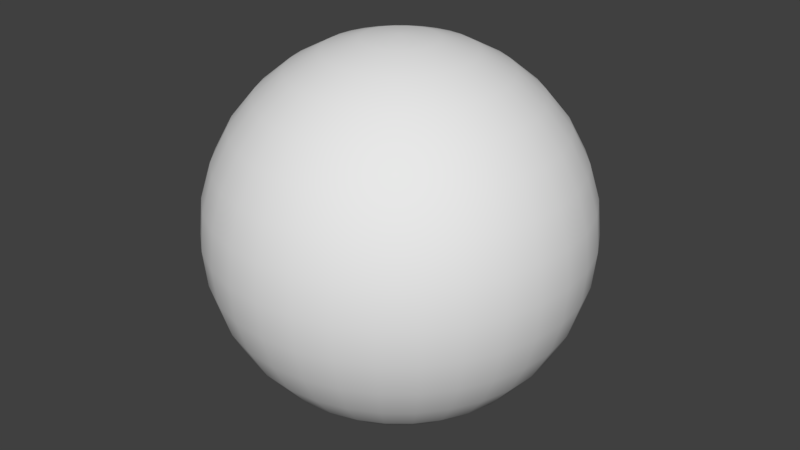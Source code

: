# Source: bill2.blend  (saved by Blender 2.79.0; exported with 4.5.12 LTS)
import bpy
from mathutils import Matrix  # noqa: F401  (used for matrix-valued properties, if any)

bpy.ops.wm.read_factory_settings(use_empty=True)
scene = bpy.context.scene
scene.name = 'Scene'

# ---- collections
col_collection_1 = bpy.data.collections.new('Collection 1'); scene.collection.children.link(col_collection_1)

# ---- world
world_world = bpy.data.worlds.new('World'); scene.world = world_world
world_world.color = (0.05088, 0.05088, 0.05088)
world_world.use_sun_shadow = False
world_world.sun_shadow_jitter_overblur = 0.0
world_world.cycles.sampling_method = 'MANUAL'

# ---- meshes
me_sphere = bpy.data.meshes.new('Sphere')
me_sphere.from_pydata([(0.03806, 0.1913, 0.9808), (0.07466, 0.3753, 0.9239), (0.1084, 0.5449, 0.8315), (0.1379, 0.6935, 0.7071), (0.1622, 0.8155, 0.5556), (0.1802, 0.9061, 0.3827), (0.1913, 0.9619, 0.1951), (0.1951, 0.9808, 7.55e-08), (0.1913, 0.9619, -0.1951), (0.1802, 0.9061, -0.3827), (0.1622, 0.8155, -0.5556), (0.1379, 0.6935, -0.7071), (0.1084, 0.5449, -0.8315), (0.07466, 0.3753, -0.9239), (0.03806, 0.1913, -0.9808), (0.07466, 0.1802, 0.9808), (0.1464, 0.3536, 0.9239), (0.2126, 0.5133, 0.8315), (0.2706, 0.6533, 0.7071), (0.3182, 0.7682, 0.5556), (0.3536, 0.8536, 0.3827), (0.3753, 0.9061, 0.1951), (0.3827, 0.9239, 7.55e-08), (0.3753, 0.9061, -0.1951), (0.3536, 0.8536, -0.3827), (0.3182, 0.7682, -0.5556), (0.2706, 0.6533, -0.7071), (0.2126, 0.5133, -0.8315), (0.1464, 0.3536, -0.9239), (0.07466, 0.1802, -0.9808), (0.1084, 0.1622, 0.9808), (0.2126, 0.3182, 0.9239), (0.3087, 0.4619, 0.8315), (0.3928, 0.5879, 0.7071), (0.4619, 0.6913, 0.5556), (0.5133, 0.7682, 0.3827), (0.5449, 0.8155, 0.1951), (0.5556, 0.8315, 7.55e-08), (0.5449, 0.8155, -0.1951), (0.5133, 0.7682, -0.3827), (0.4619, 0.6913, -0.5556), (0.3928, 0.5879, -0.7071), (0.3087, 0.4619, -0.8315), (0.2126, 0.3182, -0.9239), (0.1084, 0.1622, -0.9808), (0.1379, 0.1379, 0.9808), (0.2706, 0.2706, 0.9239), (0.3928, 0.3928, 0.8315), (0.5, 0.5, 0.7071), (0.5879, 0.5879, 0.5556), (0.6533, 0.6533, 0.3827), (0.6935, 0.6935, 0.1951), (0.7071, 0.7071, 7.55e-08), (0.6935, 0.6935, -0.1951), (0.6533, 0.6533, -0.3827), (0.5879, 0.5879, -0.5556), (0.5, 0.5, -0.7071), (0.3928, 0.3928, -0.8315), (0.2706, 0.2706, -0.9239), (0.1379, 0.1379, -0.9808), (0.1622, 0.1084, 0.9808), (0.3182, 0.2126, 0.9239), (0.4619, 0.3087, 0.8315), (0.5879, 0.3928, 0.7071), (0.6913, 0.4619, 0.5556), (0.7682, 0.5133, 0.3827), (0.8155, 0.5449, 0.1951), (0.8315, 0.5556, 7.55e-08), (0.8155, 0.5449, -0.1951), (0.7682, 0.5133, -0.3827), (0.6913, 0.4619, -0.5556), (0.5879, 0.3928, -0.7071), (0.4619, 0.3087, -0.8315), (0.3182, 0.2126, -0.9239), (0.1622, 0.1084, -0.9808), (0.0, -3.258e-07, -1.0), (0.1802, 0.07466, 0.9808), (0.3536, 0.1464, 0.9239), (0.5133, 0.2126, 0.8315), (0.6533, 0.2706, 0.7071), (0.7682, 0.3182, 0.5556), (0.8536, 0.3536, 0.3827), (0.9061, 0.3753, 0.1951), (0.9239, 0.3827, 7.55e-08), (0.9061, 0.3753, -0.1951), (0.8536, 0.3536, -0.3827), (0.7682, 0.3182, -0.5556), (0.6533, 0.2706, -0.7071), (0.5133, 0.2126, -0.8315), (0.3536, 0.1464, -0.9239), (0.1802, 0.07466, -0.9808), (0.1913, 0.03806, 0.9808), (0.3753, 0.07466, 0.9239), (0.5449, 0.1084, 0.8315), (0.6935, 0.1379, 0.7071), (0.8155, 0.1622, 0.5556), (0.9061, 0.1802, 0.3827), (0.9619, 0.1913, 0.1951), (0.9808, 0.1951, 7.55e-08), (0.9619, 0.1913, -0.1951), (0.9061, 0.1802, -0.3827), (0.8155, 0.1622, -0.5556), (0.6935, 0.1379, -0.7071), (0.5449, 0.1084, -0.8315), (0.3753, 0.07466, -0.9239), (0.1913, 0.03806, -0.9808), (0.1951, -3.266e-07, 0.9808), (0.3827, -3.192e-07, 0.9239), (0.5556, -3.117e-07, 0.8315), (0.7071, -3.192e-07, 0.7071), (0.8315, -3.341e-07, 0.5556), (0.9239, -2.745e-07, 0.3827), (0.9808, -3.937e-07, 0.1951), (1.0, -3.788e-07, 7.55e-08), (0.9808, -3.937e-07, -0.1951), (0.9239, -2.298e-07, -0.3827), (0.8315, -3.341e-07, -0.5556), (0.7071, -3.192e-07, -0.7071), (0.5556, -3.415e-07, -0.8315), (0.3827, -3.043e-07, -0.9239), (0.1951, -3.08e-07, -0.9808), (0.1913, -0.03806, 0.9808), (0.3753, -0.07466, 0.9239), (0.5449, -0.1084, 0.8315), (0.6935, -0.138, 0.7071), (0.8155, -0.1622, 0.5556), (0.9061, -0.1802, 0.3827), (0.9619, -0.1913, 0.1951), (0.9808, -0.1951, 7.55e-08), (0.9619, -0.1913, -0.1951), (0.9061, -0.1802, -0.3827), (0.8155, -0.1622, -0.5556), (0.6935, -0.138, -0.7071), (0.5449, -0.1084, -0.8315), (0.3753, -0.07466, -0.9239), (0.1913, -0.03806, -0.9808), (0.1802, -0.07466, 0.9808), (0.3536, -0.1464, 0.9239), (0.5133, -0.2126, 0.8315), (0.6533, -0.2706, 0.7071), (0.7682, -0.3182, 0.5556), (0.8536, -0.3536, 0.3827), (0.9061, -0.3753, 0.1951), (0.9239, -0.3827, 7.55e-08), (0.9061, -0.3753, -0.1951), (0.8536, -0.3536, -0.3827), (0.7682, -0.3182, -0.5556), (0.6533, -0.2706, -0.7071), (0.5133, -0.2126, -0.8315), (0.3536, -0.1464, -0.9239), (0.1802, -0.07466, -0.9808), (0.1622, -0.1084, 0.9808), (0.3182, -0.2126, 0.9239), (0.4619, -0.3087, 0.8315), (0.5879, -0.3928, 0.7071), (0.6913, -0.4619, 0.5556), (0.7682, -0.5133, 0.3827), (0.8155, -0.5449, 0.1951), (0.8315, -0.5556, 7.55e-08), (0.8155, -0.5449, -0.1951), (0.7682, -0.5133, -0.3827), (0.6913, -0.4619, -0.5556), (0.5879, -0.3928, -0.7071), (0.4619, -0.3087, -0.8315), (0.3182, -0.2126, -0.9239), (0.1622, -0.1084, -0.9808), (0.1379, -0.138, 0.9808), (0.2706, -0.2706, 0.9239), (0.3928, -0.3928, 0.8315), (0.5, -0.5, 0.7071), (0.5879, -0.5879, 0.5556), (0.6533, -0.6533, 0.3827), (0.6935, -0.6935, 0.1951), (0.7071, -0.7071, 7.55e-08), (0.6935, -0.6935, -0.1951), (0.6533, -0.6533, -0.3827), (0.5879, -0.5879, -0.5556), (0.5, -0.5, -0.7071), (0.3928, -0.3928, -0.8315), (0.2706, -0.2706, -0.9239), (0.1379, -0.138, -0.9808), (0.1084, -0.1622, 0.9808), (0.2126, -0.3182, 0.9239), (0.3087, -0.4619, 0.8315), (0.3928, -0.5879, 0.7071), (0.4619, -0.6913, 0.5556), (0.5133, -0.7682, 0.3827), (0.5449, -0.8155, 0.1951), (0.5556, -0.8315, 7.55e-08), (0.5449, -0.8155, -0.1951), (0.5133, -0.7682, -0.3827), (0.4619, -0.6913, -0.5556), (0.3928, -0.5879, -0.7071), (0.3087, -0.4619, -0.8315), (0.2126, -0.3182, -0.9239), (0.1084, -0.1622, -0.9808), (0.07466, -0.1802, 0.9808), (0.1464, -0.3536, 0.9239), (0.2126, -0.5133, 0.8315), (0.2706, -0.6533, 0.7071), (0.3182, -0.7682, 0.5556), (0.3536, -0.8536, 0.3827), (0.3753, -0.9061, 0.1951), (0.3827, -0.9239, 7.55e-08), (0.3753, -0.9061, -0.1951), (0.3536, -0.8536, -0.3827), (0.3182, -0.7682, -0.5556), (0.2706, -0.6533, -0.7071), (0.2126, -0.5133, -0.8315), (0.1464, -0.3536, -0.9239), (0.07466, -0.1802, -0.9808), (0.03806, -0.1913, 0.9808), (0.07466, -0.3753, 0.9239), (0.1084, -0.5449, 0.8315), (0.1379, -0.6935, 0.7071), (0.1622, -0.8155, 0.5556), (0.1802, -0.9061, 0.3827), (0.1913, -0.9619, 0.1951), (0.1951, -0.9808, 7.55e-08), (0.1913, -0.9619, -0.1951), (0.1802, -0.9061, -0.3827), (0.1622, -0.8155, -0.5556), (0.1379, -0.6935, -0.7071), (0.1084, -0.5449, -0.8315), (0.07466, -0.3753, -0.9239), (0.03806, -0.1913, -0.9808), (-7.212e-09, -0.1951, 0.9808), (4.122e-08, -0.3827, 0.9239), (2.632e-08, -0.5556, 0.8315), (-2.584e-08, -0.7071, 0.7071), (-8.544e-08, -0.8315, 0.5556), (6.357e-08, -0.9239, 0.3827), (-8.544e-08, -0.9808, 0.1951), (-1.003e-07, -1.0, 7.55e-08), (-8.544e-08, -0.9808, -0.1951), (6.357e-08, -0.9239, -0.3827), (-8.544e-08, -0.8315, -0.5556), (-2.584e-08, -0.7071, -0.7071), (-1.094e-08, -0.5556, -0.8315), (3.964e-09, -0.3827, -0.9239), (3.964e-09, -0.1951, -0.9808), (-0.03806, -0.1913, 0.9808), (-0.07466, -0.3753, 0.9239), (-0.1084, -0.5449, 0.8315), (-0.1379, -0.6935, 0.7071), (-0.1622, -0.8155, 0.5556), (-0.1802, -0.9061, 0.3827), (-0.1913, -0.9619, 0.1951), (-0.1951, -0.9808, 7.55e-08), (-0.1913, -0.9619, -0.1951), (-0.1802, -0.9061, -0.3827), (-0.1622, -0.8155, -0.5556), (-0.1379, -0.6935, -0.7071), (-0.1084, -0.5449, -0.8315), (-0.07466, -0.3753, -0.9239), (-0.03806, -0.1913, -0.9808), (-0.07466, -0.1802, 0.9808), (-0.1464, -0.3536, 0.9239), (-0.2126, -0.5133, 0.8315), (-0.2706, -0.6533, 0.7071), (-0.3182, -0.7682, 0.5556), (-0.3536, -0.8536, 0.3827), (-0.3753, -0.9061, 0.1951), (-0.3827, -0.9239, 7.55e-08), (-0.3753, -0.9061, -0.1951), (-0.3536, -0.8536, -0.3827), (-0.3182, -0.7682, -0.5556), (-0.2706, -0.6533, -0.7071), (-0.2126, -0.5133, -0.8315), (-0.1464, -0.3536, -0.9239), (-0.07466, -0.1802, -0.9808), (-1.81e-07, -5.968e-07, 1.0), (-0.1084, -0.1622, 0.9808), (-0.2126, -0.3182, 0.9239), (-0.3087, -0.4619, 0.8315), (-0.3928, -0.5879, 0.7071), (-0.4619, -0.6913, 0.5556), (-0.5133, -0.7682, 0.3827), (-0.5449, -0.8155, 0.1951), (-0.5556, -0.8315, 7.55e-08), (-0.5449, -0.8155, -0.1951), (-0.5133, -0.7682, -0.3827), (-0.4619, -0.6913, -0.5556), (-0.3928, -0.5879, -0.7071), (-0.3087, -0.4619, -0.8315), (-0.2126, -0.3182, -0.9239), (-0.1084, -0.1622, -0.9808), (-0.1379, -0.138, 0.9808), (-0.2706, -0.2706, 0.9239), (-0.3928, -0.3928, 0.8315), (-0.5, -0.5, 0.7071), (-0.5879, -0.5879, 0.5556), (-0.6533, -0.6533, 0.3827), (-0.6935, -0.6935, 0.1951), (-0.7071, -0.7071, 7.55e-08), (-0.6935, -0.6935, -0.1951), (-0.6533, -0.6533, -0.3827), (-0.5879, -0.5879, -0.5556), (-0.5, -0.5, -0.7071), (-0.3928, -0.3928, -0.8315), (-0.2706, -0.2706, -0.9239), (-0.1379, -0.1379, -0.9808), (-0.1622, -0.1084, 0.9808), (-0.3182, -0.2126, 0.9239), (-0.4619, -0.3087, 0.8315), (-0.5879, -0.3928, 0.7071), (-0.6913, -0.4619, 0.5556), (-0.7682, -0.5133, 0.3827), (-0.8155, -0.5449, 0.1951), (-0.8315, -0.5556, 7.55e-08), (-0.8155, -0.5449, -0.1951), (-0.7682, -0.5133, -0.3827), (-0.6913, -0.4619, -0.5556), (-0.5879, -0.3928, -0.7071), (-0.4619, -0.3087, -0.8315), (-0.3182, -0.2126, -0.9239), (-0.1622, -0.1084, -0.9808), (-0.1802, -0.07466, 0.9808), (-0.3536, -0.1464, 0.9239), (-0.5133, -0.2126, 0.8315), (-0.6533, -0.2706, 0.7071), (-0.7682, -0.3182, 0.5556), (-0.8536, -0.3536, 0.3827), (-0.9061, -0.3753, 0.1951), (-0.9239, -0.3827, 7.55e-08), (-0.9061, -0.3753, -0.1951), (-0.8536, -0.3536, -0.3827), (-0.7682, -0.3182, -0.5556), (-0.6533, -0.2706, -0.7071), (-0.5133, -0.2126, -0.8315), (-0.3536, -0.1464, -0.9239), (-0.1802, -0.07466, -0.9808), (-0.1913, -0.03806, 0.9808), (-0.3753, -0.07466, 0.9239), (-0.5449, -0.1084, 0.8315), (-0.6935, -0.1379, 0.7071), (-0.8155, -0.1622, 0.5556), (-0.9061, -0.1802, 0.3827), (-0.9619, -0.1913, 0.1951), (-0.9808, -0.1951, 7.55e-08), (-0.9619, -0.1913, -0.1951), (-0.9061, -0.1802, -0.3827), (-0.8155, -0.1622, -0.5556), (-0.6935, -0.1379, -0.7071), (-0.5449, -0.1084, -0.8315), (-0.3753, -0.07466, -0.9239), (-0.1913, -0.03806, -0.9808), (-0.1951, -3.117e-07, 0.9808), (-0.3827, -2.819e-07, 0.9239), (-0.5556, -2.819e-07, 0.8315), (-0.7071, -1.851e-07, 0.7071), (-0.8315, -1.404e-07, 0.5556), (-0.9239, -3.192e-07, 0.3827), (-0.9808, -9.567e-08, 0.1951), (-1.0, -1.404e-07, 7.55e-08), (-0.9808, -9.567e-08, -0.1951), (-0.9239, -3.192e-07, -0.3827), (-0.8315, -1.404e-07, -0.5556), (-0.7071, -1.851e-07, -0.7071), (-0.5556, -2.596e-07, -0.8315), (-0.3827, -2.521e-07, -0.9239), (-0.1951, -3.155e-07, -0.9808), (-0.1913, 0.03806, 0.9808), (-0.3753, 0.07466, 0.9239), (-0.5449, 0.1084, 0.8315), (-0.6935, 0.1379, 0.7071), (-0.8155, 0.1622, 0.5556), (-0.9061, 0.1802, 0.3827), (-0.9619, 0.1913, 0.1951), (-0.9808, 0.1951, 7.55e-08), (-0.9619, 0.1913, -0.1951), (-0.9061, 0.1802, -0.3827), (-0.8155, 0.1622, -0.5556), (-0.6935, 0.1379, -0.7071), (-0.5449, 0.1084, -0.8315), (-0.3753, 0.07466, -0.9239), (-0.1913, 0.03806, -0.9808), (-0.1802, 0.07466, 0.9808), (-0.3536, 0.1464, 0.9239), (-0.5133, 0.2126, 0.8315), (-0.6533, 0.2706, 0.7071), (-0.7682, 0.3182, 0.5556), (-0.8536, 0.3536, 0.3827), (-0.9061, 0.3753, 0.1951), (-0.9239, 0.3827, 7.55e-08), (-0.9061, 0.3753, -0.1951), (-0.8536, 0.3536, -0.3827), (-0.7682, 0.3182, -0.5556), (-0.6533, 0.2706, -0.7071), (-0.5133, 0.2126, -0.8315), (-0.3536, 0.1464, -0.9239), (-0.1802, 0.07466, -0.9808), (-0.1622, 0.1084, 0.9808), (-0.3182, 0.2126, 0.9239), (-0.4619, 0.3087, 0.8315), (-0.5879, 0.3928, 0.7071), (-0.6913, 0.4619, 0.5556), (-0.7682, 0.5133, 0.3827), (-0.8155, 0.5449, 0.1951), (-0.8315, 0.5556, 7.55e-08), (-0.8155, 0.5449, -0.1951), (-0.7682, 0.5133, -0.3827), (-0.6913, 0.4619, -0.5556), (-0.5879, 0.3928, -0.7071), (-0.4619, 0.3087, -0.8315), (-0.3182, 0.2126, -0.9239), (-0.1622, 0.1084, -0.9808), (-0.1379, 0.1379, 0.9808), (-0.2706, 0.2706, 0.9239), (-0.3928, 0.3928, 0.8315), (-0.5, 0.5, 0.7071), (-0.5879, 0.5879, 0.5556), (-0.6533, 0.6533, 0.3827), (-0.6935, 0.6935, 0.1951), (-0.7071, 0.7071, 7.55e-08), (-0.6935, 0.6935, -0.1951), (-0.6533, 0.6533, -0.3827), (-0.5879, 0.5879, -0.5556), (-0.5, 0.5, -0.7071), (-0.3928, 0.3928, -0.8315), (-0.2706, 0.2706, -0.9239), (-0.1379, 0.1379, -0.9808), (-0.1084, 0.1622, 0.9808), (-0.2126, 0.3182, 0.9239), (-0.3087, 0.4619, 0.8315), (-0.3928, 0.5879, 0.7071), (-0.4619, 0.6913, 0.5556), (-0.5133, 0.7682, 0.3827), (-0.5449, 0.8155, 0.1951), (-0.5556, 0.8315, 7.55e-08), (-0.5449, 0.8155, -0.1951), (-0.5133, 0.7682, -0.3827), (-0.4619, 0.6913, -0.5556), (-0.3928, 0.5879, -0.7071), (-0.3087, 0.4619, -0.8315), (-0.2126, 0.3182, -0.9239), (-0.1084, 0.1622, -0.9808), (-0.07466, 0.1802, 0.9808), (-0.1464, 0.3536, 0.9239), (-0.2126, 0.5133, 0.8315), (-0.2706, 0.6533, 0.7071), (-0.3182, 0.7682, 0.5556), (-0.3536, 0.8536, 0.3827), (-0.3753, 0.9061, 0.1951), (-0.3827, 0.9239, 7.55e-08), (-0.3753, 0.9061, -0.1951), (-0.3536, 0.8536, -0.3827), (-0.3182, 0.7682, -0.5556), (-0.2706, 0.6533, -0.7071), (-0.2126, 0.5133, -0.8315), (-0.1464, 0.3536, -0.9239), (-0.07466, 0.1802, -0.9808), (-0.03806, 0.1913, 0.9808), (-0.07466, 0.3753, 0.9239), (-0.1084, 0.5449, 0.8315), (-0.1379, 0.6935, 0.7071), (-0.1622, 0.8155, 0.5556), (-0.1802, 0.9061, 0.3827), (-0.1913, 0.9619, 0.1951), (-0.1951, 0.9808, 7.55e-08), (-0.1913, 0.9619, -0.1951), (-0.1802, 0.9061, -0.3827), (-0.1622, 0.8155, -0.5556), (-0.1379, 0.6935, -0.7071), (-0.1084, 0.5449, -0.8315), (-0.07466, 0.3753, -0.9239), (-0.03806, 0.1913, -0.9808), (3.749e-08, 0.1951, 0.9808), (7.847e-08, 0.3827, 0.9239), (1.083e-07, 0.5556, 0.8315), (1.53e-07, 0.7071, 0.7071), (2.722e-07, 0.8315, 0.5556), (6.357e-08, 0.9239, 0.3827), (2.573e-07, 0.9808, 0.1951), (2.722e-07, 1.0, 7.55e-08), (2.573e-07, 0.9808, -0.1951), (6.357e-08, 0.9239, -0.3827), (2.722e-07, 0.8315, -0.5556), (1.53e-07, 0.7071, -0.7071), (1.232e-07, 0.5556, -0.8315), (7.847e-08, 0.3827, -0.9239), (1.514e-08, 0.1951, -0.9808)], [], [(467, 271, 0), (75, 481, 14), (475, 474, 7, 8), (468, 467, 0, 1), (476, 475, 8, 9), (469, 468, 1, 2), (477, 476, 9, 10), (470, 469, 2, 3), (478, 477, 10, 11), (471, 470, 3, 4), (479, 478, 11, 12), (472, 471, 4, 5), (480, 479, 12, 13), (473, 472, 5, 6), (481, 480, 13, 14), (474, 473, 6, 7), (6, 5, 20, 21), (14, 13, 28, 29), (7, 6, 21, 22), (0, 271, 15), (75, 14, 29), (8, 7, 22, 23), (1, 0, 15, 16), (9, 8, 23, 24), (2, 1, 16, 17), (10, 9, 24, 25), (3, 2, 17, 18), (11, 10, 25, 26), (4, 3, 18, 19), (12, 11, 26, 27), (5, 4, 19, 20), (13, 12, 27, 28), (25, 24, 39, 40), (18, 17, 32, 33), (26, 25, 40, 41), (19, 18, 33, 34), (27, 26, 41, 42), (20, 19, 34, 35), (28, 27, 42, 43), (21, 20, 35, 36), (29, 28, 43, 44), (22, 21, 36, 37), (15, 271, 30), (75, 29, 44), (23, 22, 37, 38), (16, 15, 30, 31), (24, 23, 38, 39), (17, 16, 31, 32), (44, 43, 58, 59), (37, 36, 51, 52), (30, 271, 45), (75, 44, 59), (38, 37, 52, 53), (31, 30, 45, 46), (39, 38, 53, 54), (32, 31, 46, 47), (40, 39, 54, 55), (33, 32, 47, 48), (41, 40, 55, 56), (34, 33, 48, 49), (42, 41, 56, 57), (35, 34, 49, 50), (43, 42, 57, 58), (36, 35, 50, 51), (56, 55, 70, 71), (49, 48, 63, 64), (57, 56, 71, 72), (50, 49, 64, 65), (58, 57, 72, 73), (51, 50, 65, 66), (59, 58, 73, 74), (52, 51, 66, 67), (45, 271, 60), (75, 59, 74), (53, 52, 67, 68), (46, 45, 60, 61), (54, 53, 68, 69), (47, 46, 61, 62), (55, 54, 69, 70), (48, 47, 62, 63), (60, 271, 76), (75, 74, 90), (68, 67, 83, 84), (61, 60, 76, 77), (69, 68, 84, 85), (62, 61, 77, 78), (70, 69, 85, 86), (63, 62, 78, 79), (71, 70, 86, 87), (64, 63, 79, 80), (72, 71, 87, 88), (65, 64, 80, 81), (73, 72, 88, 89), (66, 65, 81, 82), (74, 73, 89, 90), (67, 66, 82, 83), (80, 79, 94, 95), (88, 87, 102, 103), (81, 80, 95, 96), (89, 88, 103, 104), (82, 81, 96, 97), (90, 89, 104, 105), (83, 82, 97, 98), (76, 271, 91), (75, 90, 105), (84, 83, 98, 99), (77, 76, 91, 92), (85, 84, 99, 100), (78, 77, 92, 93), (86, 85, 100, 101), (79, 78, 93, 94), (87, 86, 101, 102), (99, 98, 113, 114), (92, 91, 106, 107), (100, 99, 114, 115), (93, 92, 107, 108), (101, 100, 115, 116), (94, 93, 108, 109), (102, 101, 116, 117), (95, 94, 109, 110), (103, 102, 117, 118), (96, 95, 110, 111), (104, 103, 118, 119), (97, 96, 111, 112), (105, 104, 119, 120), (98, 97, 112, 113), (91, 271, 106), (75, 105, 120), (118, 117, 132, 133), (111, 110, 125, 126), (119, 118, 133, 134), (112, 111, 126, 127), (120, 119, 134, 135), (113, 112, 127, 128), (106, 271, 121), (75, 120, 135), (114, 113, 128, 129), (107, 106, 121, 122), (115, 114, 129, 130), (108, 107, 122, 123), (116, 115, 130, 131), (109, 108, 123, 124), (117, 116, 131, 132), (110, 109, 124, 125), (122, 121, 136, 137), (130, 129, 144, 145), (123, 122, 137, 138), (131, 130, 145, 146), (124, 123, 138, 139), (132, 131, 146, 147), (125, 124, 139, 140), (133, 132, 147, 148), (126, 125, 140, 141), (134, 133, 148, 149), (127, 126, 141, 142), (135, 134, 149, 150), (128, 127, 142, 143), (121, 271, 136), (75, 135, 150), (129, 128, 143, 144), (141, 140, 155, 156), (149, 148, 163, 164), (142, 141, 156, 157), (150, 149, 164, 165), (143, 142, 157, 158), (136, 271, 151), (75, 150, 165), (144, 143, 158, 159), (137, 136, 151, 152), (145, 144, 159, 160), (138, 137, 152, 153), (146, 145, 160, 161), (139, 138, 153, 154), (147, 146, 161, 162), (140, 139, 154, 155), (148, 147, 162, 163), (160, 159, 174, 175), (153, 152, 167, 168), (161, 160, 175, 176), (154, 153, 168, 169), (162, 161, 176, 177), (155, 154, 169, 170), (163, 162, 177, 178), (156, 155, 170, 171), (164, 163, 178, 179), (157, 156, 171, 172), (165, 164, 179, 180), (158, 157, 172, 173), (151, 271, 166), (75, 165, 180), (159, 158, 173, 174), (152, 151, 166, 167), (179, 178, 193, 194), (172, 171, 186, 187), (180, 179, 194, 195), (173, 172, 187, 188), (166, 271, 181), (75, 180, 195), (174, 173, 188, 189), (167, 166, 181, 182), (175, 174, 189, 190), (168, 167, 182, 183), (176, 175, 190, 191), (169, 168, 183, 184), (177, 176, 191, 192), (170, 169, 184, 185), (178, 177, 192, 193), (171, 170, 185, 186), (191, 190, 205, 206), (184, 183, 198, 199), (192, 191, 206, 207), (185, 184, 199, 200), (193, 192, 207, 208), (186, 185, 200, 201), (194, 193, 208, 209), (187, 186, 201, 202), (195, 194, 209, 210), (188, 187, 202, 203), (181, 271, 196), (75, 195, 210), (189, 188, 203, 204), (182, 181, 196, 197), (190, 189, 204, 205), (183, 182, 197, 198), (210, 209, 224, 225), (203, 202, 217, 218), (196, 271, 211), (75, 210, 225), (204, 203, 218, 219), (197, 196, 211, 212), (205, 204, 219, 220), (198, 197, 212, 213), (206, 205, 220, 221), (199, 198, 213, 214), (207, 206, 221, 222), (200, 199, 214, 215), (208, 207, 222, 223), (201, 200, 215, 216), (209, 208, 223, 224), (202, 201, 216, 217), (214, 213, 228, 229), (222, 221, 236, 237), (215, 214, 229, 230), (223, 222, 237, 238), (216, 215, 230, 231), (224, 223, 238, 239), (217, 216, 231, 232), (225, 224, 239, 240), (218, 217, 232, 233), (211, 271, 226), (75, 225, 240), (219, 218, 233, 234), (212, 211, 226, 227), (220, 219, 234, 235), (213, 212, 227, 228), (221, 220, 235, 236), (233, 232, 247, 248), (226, 271, 241), (75, 240, 255), (234, 233, 248, 249), (227, 226, 241, 242), (235, 234, 249, 250), (228, 227, 242, 243), (236, 235, 250, 251), (229, 228, 243, 244), (237, 236, 251, 252), (230, 229, 244, 245), (238, 237, 252, 253), (231, 230, 245, 246), (239, 238, 253, 254), (232, 231, 246, 247), (240, 239, 254, 255), (252, 251, 266, 267), (245, 244, 259, 260), (253, 252, 267, 268), (246, 245, 260, 261), (254, 253, 268, 269), (247, 246, 261, 262), (255, 254, 269, 270), (248, 247, 262, 263), (241, 271, 256), (75, 255, 270), (249, 248, 263, 264), (242, 241, 256, 257), (250, 249, 264, 265), (243, 242, 257, 258), (251, 250, 265, 266), (244, 243, 258, 259), (256, 271, 272), (75, 270, 286), (264, 263, 279, 280), (257, 256, 272, 273), (265, 264, 280, 281), (258, 257, 273, 274), (266, 265, 281, 282), (259, 258, 274, 275), (267, 266, 282, 283), (260, 259, 275, 276), (268, 267, 283, 284), (261, 260, 276, 277), (269, 268, 284, 285), (262, 261, 277, 278), (270, 269, 285, 286), (263, 262, 278, 279), (276, 275, 290, 291), (284, 283, 298, 299), (277, 276, 291, 292), (285, 284, 299, 300), (278, 277, 292, 293), (286, 285, 300, 301), (279, 278, 293, 294), (272, 271, 287), (75, 286, 301), (280, 279, 294, 295), (273, 272, 287, 288), (281, 280, 295, 296), (274, 273, 288, 289), (282, 281, 296, 297), (275, 274, 289, 290), (283, 282, 297, 298), (295, 294, 309, 310), (288, 287, 302, 303), (296, 295, 310, 311), (289, 288, 303, 304), (297, 296, 311, 312), (290, 289, 304, 305), (298, 297, 312, 313), (291, 290, 305, 306), (299, 298, 313, 314), (292, 291, 306, 307), (300, 299, 314, 315), (293, 292, 307, 308), (301, 300, 315, 316), (294, 293, 308, 309), (287, 271, 302), (75, 301, 316), (314, 313, 328, 329), (307, 306, 321, 322), (315, 314, 329, 330), (308, 307, 322, 323), (316, 315, 330, 331), (309, 308, 323, 324), (302, 271, 317), (75, 316, 331), (310, 309, 324, 325), (303, 302, 317, 318), (311, 310, 325, 326), (304, 303, 318, 319), (312, 311, 326, 327), (305, 304, 319, 320), (313, 312, 327, 328), (306, 305, 320, 321), (326, 325, 340, 341), (319, 318, 333, 334), (327, 326, 341, 342), (320, 319, 334, 335), (328, 327, 342, 343), (321, 320, 335, 336), (329, 328, 343, 344), (322, 321, 336, 337), (330, 329, 344, 345), (323, 322, 337, 338), (331, 330, 345, 346), (324, 323, 338, 339), (317, 271, 332), (75, 331, 346), (325, 324, 339, 340), (318, 317, 332, 333), (345, 344, 359, 360), (338, 337, 352, 353), (346, 345, 360, 361), (339, 338, 353, 354), (332, 271, 347), (75, 346, 361), (340, 339, 354, 355), (333, 332, 347, 348), (341, 340, 355, 356), (334, 333, 348, 349), (342, 341, 356, 357), (335, 334, 349, 350), (343, 342, 357, 358), (336, 335, 350, 351), (344, 343, 358, 359), (337, 336, 351, 352), (349, 348, 363, 364), (357, 356, 371, 372), (350, 349, 364, 365), (358, 357, 372, 373), (351, 350, 365, 366), (359, 358, 373, 374), (352, 351, 366, 367), (360, 359, 374, 375), (353, 352, 367, 368), (361, 360, 375, 376), (354, 353, 368, 369), (347, 271, 362), (75, 361, 376), (355, 354, 369, 370), (348, 347, 362, 363), (356, 355, 370, 371), (368, 367, 382, 383), (376, 375, 390, 391), (369, 368, 383, 384), (362, 271, 377), (75, 376, 391), (370, 369, 384, 385), (363, 362, 377, 378), (371, 370, 385, 386), (364, 363, 378, 379), (372, 371, 386, 387), (365, 364, 379, 380), (373, 372, 387, 388), (366, 365, 380, 381), (374, 373, 388, 389), (367, 366, 381, 382), (375, 374, 389, 390), (387, 386, 401, 402), (380, 379, 394, 395), (388, 387, 402, 403), (381, 380, 395, 396), (389, 388, 403, 404), (382, 381, 396, 397), (390, 389, 404, 405), (383, 382, 397, 398), (391, 390, 405, 406), (384, 383, 398, 399), (377, 271, 392), (75, 391, 406), (385, 384, 399, 400), (378, 377, 392, 393), (386, 385, 400, 401), (379, 378, 393, 394), (406, 405, 420, 421), (399, 398, 413, 414), (392, 271, 407), (75, 406, 421), (400, 399, 414, 415), (393, 392, 407, 408), (401, 400, 415, 416), (394, 393, 408, 409), (402, 401, 416, 417), (395, 394, 409, 410), (403, 402, 417, 418), (396, 395, 410, 411), (404, 403, 418, 419), (397, 396, 411, 412), (405, 404, 419, 420), (398, 397, 412, 413), (410, 409, 424, 425), (418, 417, 432, 433), (411, 410, 425, 426), (419, 418, 433, 434), (412, 411, 426, 427), (420, 419, 434, 435), (413, 412, 427, 428), (421, 420, 435, 436), (414, 413, 428, 429), (407, 271, 422), (75, 421, 436), (415, 414, 429, 430), (408, 407, 422, 423), (416, 415, 430, 431), (409, 408, 423, 424), (417, 416, 431, 432), (429, 428, 443, 444), (422, 271, 437), (75, 436, 451), (430, 429, 444, 445), (423, 422, 437, 438), (431, 430, 445, 446), (424, 423, 438, 439), (432, 431, 446, 447), (425, 424, 439, 440), (433, 432, 447, 448), (426, 425, 440, 441), (434, 433, 448, 449), (427, 426, 441, 442), (435, 434, 449, 450), (428, 427, 442, 443), (436, 435, 450, 451), (448, 447, 462, 463), (441, 440, 455, 456), (449, 448, 463, 464), (442, 441, 456, 457), (450, 449, 464, 465), (443, 442, 457, 458), (451, 450, 465, 466), (444, 443, 458, 459), (437, 271, 452), (75, 451, 466), (445, 444, 459, 460), (438, 437, 452, 453), (446, 445, 460, 461), (439, 438, 453, 454), (447, 446, 461, 462), (440, 439, 454, 455), (75, 466, 481), (460, 459, 474, 475), (453, 452, 467, 468), (461, 460, 475, 476), (454, 453, 468, 469), (462, 461, 476, 477), (455, 454, 469, 470), (463, 462, 477, 478), (456, 455, 470, 471), (464, 463, 478, 479), (457, 456, 471, 472), (465, 464, 479, 480), (458, 457, 472, 473), (466, 465, 480, 481), (459, 458, 473, 474), (452, 271, 467)])
me_sphere.polygons.foreach_set('use_smooth', [True] * 512)
_uv = me_sphere.uv_layers.new(name='UVMap')
_uv.uv.foreach_set('vector', [0.1232, 0.9887, 0.1232, 0.991, 0.1275, 0.9887, 0.1232, 0.7555, 0.1232, 0.7578, 0.1275, 0.7578, 0.1232, 0.8503, 0.1232, 0.8733, 0.1449, 0.8733, 0.1445, 0.8503, 0.1232, 0.982, 0.1232, 0.9887, 0.1275, 0.9887, 0.1315, 0.982, 0.1232, 0.8282, 0.1232, 0.8503, 0.1445, 0.8503, 0.1433, 0.8282, 0.1232, 0.9712, 0.1232, 0.982, 0.1315, 0.982, 0.1353, 0.9712, 0.1232, 0.8078, 0.1232, 0.8282, 0.1433, 0.8282, 0.1413, 0.8078, 0.1232, 0.9565, 0.1232, 0.9712, 0.1353, 0.9712, 0.1386, 0.9565, 0.1232, 0.79, 0.1232, 0.8078, 0.1413, 0.8078, 0.1386, 0.79, 0.1232, 0.9387, 0.1232, 0.9565, 0.1386, 0.9565, 0.1413, 0.9387, 0.1232, 0.7753, 0.1232, 0.79, 0.1386, 0.79, 0.1353, 0.7753, 0.1232, 0.9183, 0.1232, 0.9387, 0.1413, 0.9387, 0.1433, 0.9183, 0.1232, 0.7645, 0.1232, 0.7753, 0.1353, 0.7753, 0.1315, 0.7645, 0.1232, 0.8962, 0.1232, 0.9183, 0.1433, 0.9183, 0.1445, 0.8962, 0.1232, 0.7578, 0.1232, 0.7645, 0.1315, 0.7645, 0.1275, 0.7578, 0.1232, 0.8733, 0.1232, 0.8962, 0.1445, 0.8962, 0.1449, 0.8733, 0.1445, 0.8962, 0.1433, 0.9183, 0.1625, 0.9183, 0.165, 0.8962, 0.1275, 0.7578, 0.1315, 0.7645, 0.1395, 0.7645, 0.1315, 0.7578, 0.1449, 0.8733, 0.1445, 0.8962, 0.165, 0.8962, 0.1658, 0.8733, 0.1275, 0.9887, 0.1232, 0.991, 0.1315, 0.9887, 0.1232, 0.7555, 0.1275, 0.7578, 0.1315, 0.7578, 0.1445, 0.8503, 0.1449, 0.8733, 0.1658, 0.8733, 0.165, 0.8503, 0.1315, 0.982, 0.1275, 0.9887, 0.1315, 0.9887, 0.1395, 0.982, 0.1433, 0.8282, 0.1445, 0.8503, 0.165, 0.8503, 0.1625, 0.8282, 0.1353, 0.9712, 0.1315, 0.982, 0.1395, 0.982, 0.1469, 0.9712, 0.1413, 0.8078, 0.1433, 0.8282, 0.1625, 0.8282, 0.1586, 0.8078, 0.1386, 0.9565, 0.1353, 0.9712, 0.1469, 0.9712, 0.1533, 0.9565, 0.1386, 0.79, 0.1413, 0.8078, 0.1586, 0.8078, 0.1533, 0.79, 0.1413, 0.9387, 0.1386, 0.9565, 0.1533, 0.9565, 0.1586, 0.9387, 0.1353, 0.7753, 0.1386, 0.79, 0.1533, 0.79, 0.1469, 0.7753, 0.1433, 0.9183, 0.1413, 0.9387, 0.1586, 0.9387, 0.1625, 0.9183, 0.1315, 0.7645, 0.1353, 0.7753, 0.1469, 0.7753, 0.1395, 0.7645, 0.1586, 0.8078, 0.1625, 0.8282, 0.1803, 0.8282, 0.1746, 0.8078, 0.1533, 0.9565, 0.1469, 0.9712, 0.1575, 0.9712, 0.1669, 0.9565, 0.1533, 0.79, 0.1586, 0.8078, 0.1746, 0.8078, 0.1669, 0.79, 0.1586, 0.9387, 0.1533, 0.9565, 0.1669, 0.9565, 0.1746, 0.9387, 0.1469, 0.7753, 0.1533, 0.79, 0.1669, 0.79, 0.1575, 0.7753, 0.1625, 0.9183, 0.1586, 0.9387, 0.1746, 0.9387, 0.1803, 0.9183, 0.1395, 0.7645, 0.1469, 0.7753, 0.1575, 0.7753, 0.1469, 0.7645, 0.165, 0.8962, 0.1625, 0.9183, 0.1803, 0.9183, 0.1838, 0.8962, 0.1315, 0.7578, 0.1395, 0.7645, 0.1469, 0.7645, 0.1353, 0.7578, 0.1658, 0.8733, 0.165, 0.8962, 0.1838, 0.8962, 0.185, 0.8733, 0.1315, 0.9887, 0.1232, 0.991, 0.1353, 0.9887, 0.1232, 0.7555, 0.1315, 0.7578, 0.1353, 0.7578, 0.165, 0.8503, 0.1658, 0.8733, 0.185, 0.8733, 0.1838, 0.8503, 0.1395, 0.982, 0.1315, 0.9887, 0.1353, 0.9887, 0.1469, 0.982, 0.1625, 0.8282, 0.165, 0.8503, 0.1838, 0.8503, 0.1803, 0.8282, 0.1469, 0.9712, 0.1395, 0.982, 0.1469, 0.982, 0.1575, 0.9712, 0.1353, 0.7578, 0.1469, 0.7645, 0.1533, 0.7645, 0.1386, 0.7578, 0.185, 0.8733, 0.1838, 0.8962, 0.2003, 0.8962, 0.2019, 0.8733, 0.1353, 0.9887, 0.1232, 0.991, 0.1386, 0.9887, 0.1232, 0.7555, 0.1353, 0.7578, 0.1386, 0.7578, 0.1838, 0.8503, 0.185, 0.8733, 0.2019, 0.8733, 0.2003, 0.8503, 0.1469, 0.982, 0.1353, 0.9887, 0.1386, 0.9887, 0.1533, 0.982, 0.1803, 0.8282, 0.1838, 0.8503, 0.2003, 0.8503, 0.1959, 0.8282, 0.1575, 0.9712, 0.1469, 0.982, 0.1533, 0.982, 0.1669, 0.9712, 0.1746, 0.8078, 0.1803, 0.8282, 0.1959, 0.8282, 0.1886, 0.8078, 0.1669, 0.9565, 0.1575, 0.9712, 0.1669, 0.9712, 0.1788, 0.9565, 0.1669, 0.79, 0.1746, 0.8078, 0.1886, 0.8078, 0.1788, 0.79, 0.1746, 0.9387, 0.1669, 0.9565, 0.1788, 0.9565, 0.1886, 0.9387, 0.1575, 0.7753, 0.1669, 0.79, 0.1788, 0.79, 0.1669, 0.7753, 0.1803, 0.9183, 0.1746, 0.9387, 0.1886, 0.9387, 0.1959, 0.9183, 0.1469, 0.7645, 0.1575, 0.7753, 0.1669, 0.7753, 0.1533, 0.7645, 0.1838, 0.8962, 0.1803, 0.9183, 0.1959, 0.9183, 0.2003, 0.8962, 0.1788, 0.79, 0.1886, 0.8078, 0.2001, 0.8078, 0.1886, 0.79, 0.1886, 0.9387, 0.1788, 0.9565, 0.1886, 0.9565, 0.2001, 0.9387, 0.1669, 0.7753, 0.1788, 0.79, 0.1886, 0.79, 0.1746, 0.7753, 0.1959, 0.9183, 0.1886, 0.9387, 0.2001, 0.9387, 0.2086, 0.9183, 0.1533, 0.7645, 0.1669, 0.7753, 0.1746, 0.7753, 0.1586, 0.7645, 0.2003, 0.8962, 0.1959, 0.9183, 0.2086, 0.9183, 0.2139, 0.8962, 0.1386, 0.7578, 0.1533, 0.7645, 0.1586, 0.7645, 0.1413, 0.7578, 0.2019, 0.8733, 0.2003, 0.8962, 0.2139, 0.8962, 0.2157, 0.8733, 0.1386, 0.9887, 0.1232, 0.991, 0.1413, 0.9887, 0.1232, 0.7555, 0.1386, 0.7578, 0.1413, 0.7578, 0.2003, 0.8503, 0.2019, 0.8733, 0.2157, 0.8733, 0.2139, 0.8503, 0.1533, 0.982, 0.1386, 0.9887, 0.1413, 0.9887, 0.1586, 0.982, 0.1959, 0.8282, 0.2003, 0.8503, 0.2139, 0.8503, 0.2086, 0.8282, 0.1669, 0.9712, 0.1533, 0.982, 0.1586, 0.982, 0.1746, 0.9712, 0.1886, 0.8078, 0.1959, 0.8282, 0.2086, 0.8282, 0.2001, 0.8078, 0.1788, 0.9565, 0.1669, 0.9712, 0.1746, 0.9712, 0.1886, 0.9565, 0.1413, 0.9887, 0.1232, 0.991, 0.1433, 0.9887, 0.1232, 0.7555, 0.1413, 0.7578, 0.1433, 0.7578, 0.2139, 0.8503, 0.2157, 0.8733, 0.226, 0.8733, 0.224, 0.8503, 0.1586, 0.982, 0.1413, 0.9887, 0.1433, 0.9887, 0.1625, 0.982, 0.2086, 0.8282, 0.2139, 0.8503, 0.224, 0.8503, 0.2181, 0.8282, 0.1746, 0.9712, 0.1586, 0.982, 0.1625, 0.982, 0.1803, 0.9712, 0.2001, 0.8078, 0.2086, 0.8282, 0.2181, 0.8282, 0.2086, 0.8078, 0.1886, 0.9565, 0.1746, 0.9712, 0.1803, 0.9712, 0.1959, 0.9565, 0.1886, 0.79, 0.2001, 0.8078, 0.2086, 0.8078, 0.1959, 0.79, 0.2001, 0.9387, 0.1886, 0.9565, 0.1959, 0.9565, 0.2086, 0.9387, 0.1746, 0.7753, 0.1886, 0.79, 0.1959, 0.79, 0.1803, 0.7753, 0.2086, 0.9183, 0.2001, 0.9387, 0.2086, 0.9387, 0.2181, 0.9183, 0.1586, 0.7645, 0.1746, 0.7753, 0.1803, 0.7753, 0.1625, 0.7645, 0.2139, 0.8962, 0.2086, 0.9183, 0.2181, 0.9183, 0.224, 0.8962, 0.1413, 0.7578, 0.1586, 0.7645, 0.1625, 0.7645, 0.1433, 0.7578, 0.2157, 0.8733, 0.2139, 0.8962, 0.224, 0.8962, 0.226, 0.8733, 0.2086, 0.9387, 0.1959, 0.9565, 0.2003, 0.9565, 0.2139, 0.9387, 0.1803, 0.7753, 0.1959, 0.79, 0.2003, 0.79, 0.1838, 0.7753, 0.2181, 0.9183, 0.2086, 0.9387, 0.2139, 0.9387, 0.224, 0.9183, 0.1625, 0.7645, 0.1803, 0.7753, 0.1838, 0.7753, 0.165, 0.7645, 0.224, 0.8962, 0.2181, 0.9183, 0.224, 0.9183, 0.2302, 0.8962, 0.1433, 0.7578, 0.1625, 0.7645, 0.165, 0.7645, 0.1445, 0.7578, 0.226, 0.8733, 0.224, 0.8962, 0.2302, 0.8962, 0.2323, 0.8733, 0.1433, 0.9887, 0.1232, 0.991, 0.1445, 0.9887, 0.1232, 0.7555, 0.1433, 0.7578, 0.1445, 0.7578, 0.224, 0.8503, 0.226, 0.8733, 0.2323, 0.8733, 0.2302, 0.8503, 0.1625, 0.982, 0.1433, 0.9887, 0.1445, 0.9887, 0.165, 0.982, 0.2181, 0.8282, 0.224, 0.8503, 0.2302, 0.8503, 0.224, 0.8282, 0.1803, 0.9712, 0.1625, 0.982, 0.165, 0.982, 0.1838, 0.9712, 0.2086, 0.8078, 0.2181, 0.8282, 0.224, 0.8282, 0.2139, 0.8078, 0.1959, 0.9565, 0.1803, 0.9712, 0.1838, 0.9712, 0.2003, 0.9565, 0.1959, 0.79, 0.2086, 0.8078, 0.2139, 0.8078, 0.2003, 0.79, 0.2302, 0.8503, 0.2323, 0.8733, 0.2344, 0.8733, 0.2323, 0.8503, 0.165, 0.982, 0.1445, 0.9887, 0.1449, 0.9887, 0.1658, 0.982, 0.224, 0.8282, 0.2302, 0.8503, 0.2323, 0.8503, 0.226, 0.8282, 0.1838, 0.9712, 0.165, 0.982, 0.1658, 0.982, 0.185, 0.9712, 0.2139, 0.8078, 0.224, 0.8282, 0.226, 0.8282, 0.2157, 0.8078, 0.2003, 0.9565, 0.1838, 0.9712, 0.185, 0.9712, 0.2019, 0.9565, 0.2003, 0.79, 0.2139, 0.8078, 0.2157, 0.8078, 0.2019, 0.79, 0.2139, 0.9387, 0.2003, 0.9565, 0.2019, 0.9565, 0.2157, 0.9387, 0.1838, 0.7753, 0.2003, 0.79, 0.2019, 0.79, 0.185, 0.7753, 0.224, 0.9183, 0.2139, 0.9387, 0.2157, 0.9387, 0.226, 0.9183, 0.165, 0.7645, 0.1838, 0.7753, 0.185, 0.7753, 0.1658, 0.7645, 0.2302, 0.8962, 0.224, 0.9183, 0.226, 0.9183, 0.2323, 0.8962, 0.1445, 0.7578, 0.165, 0.7645, 0.1658, 0.7645, 0.1449, 0.7578, 0.2323, 0.8733, 0.2302, 0.8962, 0.2323, 0.8962, 0.2344, 0.8733, 0.1445, 0.9887, 0.1232, 0.991, 0.1449, 0.9887, 0.1232, 0.7555, 0.1445, 0.7578, 0.1449, 0.7578, 0.185, 0.7753, 0.2019, 0.79, 0.2003, 0.79, 0.1838, 0.7753, 0.226, 0.9183, 0.2157, 0.9387, 0.2139, 0.9387, 0.224, 0.9183, 0.1658, 0.7645, 0.185, 0.7753, 0.1838, 0.7753, 0.165, 0.7645, 0.2323, 0.8962, 0.226, 0.9183, 0.224, 0.9183, 0.2302, 0.8962, 0.1449, 0.7578, 0.1658, 0.7645, 0.165, 0.7645, 0.1445, 0.7578, 0.2344, 0.8733, 0.2323, 0.8962, 0.2302, 0.8962, 0.2323, 0.8733, 0.1449, 0.9887, 0.1232, 0.991, 0.1445, 0.9887, 0.1232, 0.7555, 0.1449, 0.7578, 0.1445, 0.7578, 0.2323, 0.8503, 0.2344, 0.8733, 0.2323, 0.8733, 0.2302, 0.8503, 0.1658, 0.982, 0.1449, 0.9887, 0.1445, 0.9887, 0.165, 0.982, 0.226, 0.8282, 0.2323, 0.8503, 0.2302, 0.8503, 0.224, 0.8282, 0.185, 0.9712, 0.1658, 0.982, 0.165, 0.982, 0.1838, 0.9712, 0.2157, 0.8078, 0.226, 0.8282, 0.224, 0.8282, 0.2139, 0.8078, 0.2019, 0.9565, 0.185, 0.9712, 0.1838, 0.9712, 0.2003, 0.9565, 0.2019, 0.79, 0.2157, 0.8078, 0.2139, 0.8078, 0.2003, 0.79, 0.2157, 0.9387, 0.2019, 0.9565, 0.2003, 0.9565, 0.2139, 0.9387, 0.165, 0.982, 0.1445, 0.9887, 0.1433, 0.9887, 0.1625, 0.982, 0.224, 0.8282, 0.2302, 0.8503, 0.224, 0.8503, 0.2181, 0.8282, 0.1838, 0.9712, 0.165, 0.982, 0.1625, 0.982, 0.1803, 0.9712, 0.2139, 0.8078, 0.224, 0.8282, 0.2181, 0.8282, 0.2086, 0.8078, 0.2003, 0.9565, 0.1838, 0.9712, 0.1803, 0.9712, 0.1959, 0.9565, 0.2003, 0.79, 0.2139, 0.8078, 0.2086, 0.8078, 0.1959, 0.79, 0.2139, 0.9387, 0.2003, 0.9565, 0.1959, 0.9565, 0.2086, 0.9387, 0.1838, 0.7753, 0.2003, 0.79, 0.1959, 0.79, 0.1803, 0.7753, 0.224, 0.9183, 0.2139, 0.9387, 0.2086, 0.9387, 0.2181, 0.9183, 0.165, 0.7645, 0.1838, 0.7753, 0.1803, 0.7753, 0.1625, 0.7645, 0.2302, 0.8962, 0.224, 0.9183, 0.2181, 0.9183, 0.224, 0.8962, 0.1445, 0.7578, 0.165, 0.7645, 0.1625, 0.7645, 0.1433, 0.7578, 0.2323, 0.8733, 0.2302, 0.8962, 0.224, 0.8962, 0.226, 0.8733, 0.1445, 0.9887, 0.1232, 0.991, 0.1433, 0.9887, 0.1232, 0.7555, 0.1445, 0.7578, 0.1433, 0.7578, 0.2302, 0.8503, 0.2323, 0.8733, 0.226, 0.8733, 0.224, 0.8503, 0.2181, 0.9183, 0.2086, 0.9387, 0.2001, 0.9387, 0.2086, 0.9183, 0.1625, 0.7645, 0.1803, 0.7753, 0.1746, 0.7753, 0.1586, 0.7645, 0.224, 0.8962, 0.2181, 0.9183, 0.2086, 0.9183, 0.2139, 0.8962, 0.1433, 0.7578, 0.1625, 0.7645, 0.1586, 0.7645, 0.1413, 0.7578, 0.226, 0.8733, 0.224, 0.8962, 0.2139, 0.8962, 0.2157, 0.8733, 0.1433, 0.9887, 0.1232, 0.991, 0.1413, 0.9887, 0.1232, 0.7555, 0.1433, 0.7578, 0.1413, 0.7578, 0.224, 0.8503, 0.226, 0.8733, 0.2157, 0.8733, 0.2139, 0.8503, 0.1625, 0.982, 0.1433, 0.9887, 0.1413, 0.9887, 0.1586, 0.982, 0.2181, 0.8282, 0.224, 0.8503, 0.2139, 0.8503, 0.2086, 0.8282, 0.1803, 0.9712, 0.1625, 0.982, 0.1586, 0.982, 0.1746, 0.9712, 0.2086, 0.8078, 0.2181, 0.8282, 0.2086, 0.8282, 0.2001, 0.8078, 0.1959, 0.9565, 0.1803, 0.9712, 0.1746, 0.9712, 0.1886, 0.9565, 0.1959, 0.79, 0.2086, 0.8078, 0.2001, 0.8078, 0.1886, 0.79, 0.2086, 0.9387, 0.1959, 0.9565, 0.1886, 0.9565, 0.2001, 0.9387, 0.1803, 0.7753, 0.1959, 0.79, 0.1886, 0.79, 0.1746, 0.7753, 0.2086, 0.8282, 0.2139, 0.8503, 0.2003, 0.8503, 0.1959, 0.8282, 0.1746, 0.9712, 0.1586, 0.982, 0.1533, 0.982, 0.1669, 0.9712, 0.2001, 0.8078, 0.2086, 0.8282, 0.1959, 0.8282, 0.1886, 0.8078, 0.1886, 0.9565, 0.1746, 0.9712, 0.1669, 0.9712, 0.1788, 0.9565, 0.1886, 0.79, 0.2001, 0.8078, 0.1886, 0.8078, 0.1788, 0.79, 0.2001, 0.9387, 0.1886, 0.9565, 0.1788, 0.9565, 0.1886, 0.9387, 0.1746, 0.7753, 0.1886, 0.79, 0.1788, 0.79, 0.1669, 0.7753, 0.2086, 0.9183, 0.2001, 0.9387, 0.1886, 0.9387, 0.1959, 0.9183, 0.1586, 0.7645, 0.1746, 0.7753, 0.1669, 0.7753, 0.1533, 0.7645, 0.2139, 0.8962, 0.2086, 0.9183, 0.1959, 0.9183, 0.2003, 0.8962, 0.1413, 0.7578, 0.1586, 0.7645, 0.1533, 0.7645, 0.1386, 0.7578, 0.2157, 0.8733, 0.2139, 0.8962, 0.2003, 0.8962, 0.2018, 0.8733, 0.1413, 0.9887, 0.1232, 0.991, 0.1386, 0.9887, 0.1232, 0.7555, 0.1413, 0.7578, 0.1386, 0.7578, 0.2139, 0.8503, 0.2157, 0.8733, 0.2018, 0.8733, 0.2003, 0.8503, 0.1586, 0.982, 0.1413, 0.9887, 0.1386, 0.9887, 0.1533, 0.982, 0.1533, 0.7645, 0.1669, 0.7753, 0.1575, 0.7753, 0.1469, 0.7645, 0.2003, 0.8962, 0.1959, 0.9183, 0.1803, 0.9183, 0.1838, 0.8962, 0.1386, 0.7578, 0.1533, 0.7645, 0.1469, 0.7645, 0.1353, 0.7578, 0.2018, 0.8733, 0.2003, 0.8962, 0.1838, 0.8962, 0.185, 0.8733, 0.1386, 0.9887, 0.1232, 0.991, 0.1353, 0.9887, 0.1232, 0.7555, 0.1386, 0.7578, 0.1353, 0.7578, 0.2003, 0.8503, 0.2018, 0.8733, 0.185, 0.8733, 0.1838, 0.8503, 0.1533, 0.982, 0.1386, 0.9887, 0.1353, 0.9887, 0.1469, 0.982, 0.1959, 0.8282, 0.2003, 0.8503, 0.1838, 0.8503, 0.1803, 0.8282, 0.1669, 0.9712, 0.1533, 0.982, 0.1469, 0.982, 0.1575, 0.9712, 0.1886, 0.8078, 0.1959, 0.8282, 0.1803, 0.8282, 0.1746, 0.8078, 0.1788, 0.9565, 0.1669, 0.9712, 0.1575, 0.9712, 0.1669, 0.9565, 0.1788, 0.79, 0.1886, 0.8078, 0.1746, 0.8078, 0.1669, 0.79, 0.1886, 0.9387, 0.1788, 0.9565, 0.1669, 0.9565, 0.1746, 0.9387, 0.1669, 0.7753, 0.1788, 0.79, 0.1669, 0.79, 0.1575, 0.7753, 0.1959, 0.9183, 0.1886, 0.9387, 0.1746, 0.9387, 0.1803, 0.9183, 0.1746, 0.8078, 0.1803, 0.8282, 0.1625, 0.8282, 0.1586, 0.8078, 0.1669, 0.9565, 0.1575, 0.9712, 0.1469, 0.9712, 0.1533, 0.9565, 0.1669, 0.79, 0.1746, 0.8078, 0.1586, 0.8078, 0.1533, 0.79, 0.1746, 0.9387, 0.1669, 0.9565, 0.1533, 0.9565, 0.1586, 0.9387, 0.1575, 0.7753, 0.1669, 0.79, 0.1533, 0.79, 0.1469, 0.7753, 0.1803, 0.9183, 0.1746, 0.9387, 0.1586, 0.9387, 0.1625, 0.9183, 0.1469, 0.7645, 0.1575, 0.7753, 0.1469, 0.7753, 0.1395, 0.7645, 0.1838, 0.8962, 0.1803, 0.9183, 0.1625, 0.9183, 0.165, 0.8962, 0.1353, 0.7578, 0.1469, 0.7645, 0.1395, 0.7645, 0.1315, 0.7578, 0.185, 0.8733, 0.1838, 0.8962, 0.165, 0.8962, 0.1658, 0.8733, 0.1353, 0.9887, 0.1232, 0.991, 0.1315, 0.9887, 0.1232, 0.7555, 0.1353, 0.7578, 0.1315, 0.7578, 0.1838, 0.8503, 0.185, 0.8733, 0.1658, 0.8733, 0.165, 0.8503, 0.1469, 0.982, 0.1353, 0.9887, 0.1315, 0.9887, 0.1395, 0.982, 0.1803, 0.8282, 0.1838, 0.8503, 0.165, 0.8503, 0.1625, 0.8282, 0.1575, 0.9712, 0.1469, 0.982, 0.1395, 0.982, 0.1469, 0.9712, 0.1315, 0.7578, 0.1395, 0.7645, 0.1315, 0.7645, 0.1275, 0.7578, 0.1658, 0.8733, 0.165, 0.8962, 0.1445, 0.8962, 0.1449, 0.8733, 0.1315, 0.9887, 0.1232, 0.991, 0.1275, 0.9887, 0.1232, 0.7555, 0.1315, 0.7578, 0.1275, 0.7578, 0.165, 0.8503, 0.1658, 0.8733, 0.1449, 0.8733, 0.1445, 0.8503, 0.1395, 0.982, 0.1315, 0.9887, 0.1275, 0.9887, 0.1315, 0.982, 0.1625, 0.8282, 0.165, 0.8503, 0.1445, 0.8503, 0.1433, 0.8282, 0.1469, 0.9712, 0.1395, 0.982, 0.1315, 0.982, 0.1353, 0.9712, 0.1586, 0.8078, 0.1625, 0.8282, 0.1433, 0.8282, 0.1413, 0.8078, 0.1533, 0.9565, 0.1469, 0.9712, 0.1353, 0.9712, 0.1386, 0.9565, 0.1533, 0.79, 0.1586, 0.8078, 0.1413, 0.8078, 0.1386, 0.79, 0.1586, 0.9387, 0.1533, 0.9565, 0.1386, 0.9565, 0.1413, 0.9387, 0.1469, 0.7753, 0.1533, 0.79, 0.1386, 0.79, 0.1353, 0.7753, 0.1625, 0.9183, 0.1586, 0.9387, 0.1413, 0.9387, 0.1433, 0.9183, 0.1395, 0.7645, 0.1469, 0.7753, 0.1353, 0.7753, 0.1315, 0.7645, 0.165, 0.8962, 0.1625, 0.9183, 0.1433, 0.9183, 0.1445, 0.8962, 0.1386, 0.9565, 0.1353, 0.9712, 0.1232, 0.9712, 0.1232, 0.9565, 0.1386, 0.79, 0.1413, 0.8078, 0.1232, 0.8078, 0.1232, 0.79, 0.1413, 0.9387, 0.1386, 0.9565, 0.1232, 0.9565, 0.1232, 0.9387, 0.1353, 0.7753, 0.1386, 0.79, 0.1232, 0.79, 0.1232, 0.7753, 0.1433, 0.9183, 0.1413, 0.9387, 0.1232, 0.9387, 0.1232, 0.9183, 0.1315, 0.7645, 0.1353, 0.7753, 0.1232, 0.7753, 0.1232, 0.7645, 0.1445, 0.8962, 0.1433, 0.9183, 0.1232, 0.9183, 0.1232, 0.8962, 0.1275, 0.7578, 0.1315, 0.7645, 0.1232, 0.7645, 0.1232, 0.7578, 0.1449, 0.8733, 0.1445, 0.8962, 0.1232, 0.8962, 0.1232, 0.8733, 0.1275, 0.9887, 0.1232, 0.991, 0.1232, 0.9887, 0.1232, 0.7555, 0.1275, 0.7578, 0.1232, 0.7578, 0.1445, 0.8503, 0.1449, 0.8733, 0.1232, 0.8733, 0.1232, 0.8503, 0.1315, 0.982, 0.1275, 0.9887, 0.1232, 0.9887, 0.1232, 0.982, 0.1433, 0.8282, 0.1445, 0.8503, 0.1232, 0.8503, 0.1232, 0.8282, 0.1353, 0.9712, 0.1315, 0.982, 0.1232, 0.982, 0.1232, 0.9712, 0.1413, 0.8078, 0.1433, 0.8282, 0.1232, 0.8282, 0.1232, 0.8078, 0.1232, 0.8733, 0.1232, 0.8962, 0.102, 0.8962, 0.1015, 0.8733, 0.1232, 0.9887, 0.1232, 0.991, 0.119, 0.9887, 0.1232, 0.7555, 0.1232, 0.7578, 0.119, 0.7578, 0.1232, 0.8503, 0.1232, 0.8733, 0.1015, 0.8733, 0.102, 0.8503, 0.1232, 0.982, 0.1232, 0.9887, 0.119, 0.9887, 0.1149, 0.982, 0.1232, 0.8282, 0.1232, 0.8503, 0.102, 0.8503, 0.1032, 0.8282, 0.1232, 0.9712, 0.1232, 0.982, 0.1149, 0.982, 0.1112, 0.9712, 0.1232, 0.8078, 0.1232, 0.8282, 0.1032, 0.8282, 0.1052, 0.8078, 0.1232, 0.9565, 0.1232, 0.9712, 0.1112, 0.9712, 0.1079, 0.9565, 0.1232, 0.79, 0.1232, 0.8078, 0.1052, 0.8078, 0.1079, 0.79, 0.1232, 0.9387, 0.1232, 0.9565, 0.1079, 0.9565, 0.1052, 0.9387, 0.1232, 0.7753, 0.1232, 0.79, 0.1079, 0.79, 0.1112, 0.7753, 0.1232, 0.9183, 0.1232, 0.9387, 0.1052, 0.9387, 0.1032, 0.9183, 0.1232, 0.7645, 0.1232, 0.7753, 0.1112, 0.7753, 0.1149, 0.7645, 0.1232, 0.8962, 0.1232, 0.9183, 0.1032, 0.9183, 0.102, 0.8962, 0.1232, 0.7578, 0.1232, 0.7645, 0.1149, 0.7645, 0.119, 0.7578, 0.1079, 0.79, 0.1052, 0.8078, 0.08785, 0.8078, 0.09314, 0.79, 0.1052, 0.9387, 0.1079, 0.9565, 0.09314, 0.9565, 0.08785, 0.9387, 0.1112, 0.7753, 0.1079, 0.79, 0.09314, 0.79, 0.09959, 0.7753, 0.1032, 0.9183, 0.1052, 0.9387, 0.08785, 0.9387, 0.08392, 0.9183, 0.1149, 0.7645, 0.1112, 0.7753, 0.09959, 0.7753, 0.1069, 0.7645, 0.102, 0.8962, 0.1032, 0.9183, 0.08392, 0.9183, 0.08149, 0.8962, 0.119, 0.7578, 0.1149, 0.7645, 0.1069, 0.7645, 0.1149, 0.7578, 0.1015, 0.8733, 0.102, 0.8962, 0.08149, 0.8962, 0.08068, 0.8733, 0.119, 0.9887, 0.1232, 0.991, 0.1149, 0.9887, 0.1232, 0.7555, 0.119, 0.7578, 0.1149, 0.7578, 0.102, 0.8503, 0.1015, 0.8733, 0.08068, 0.8733, 0.08149, 0.8503, 0.1149, 0.982, 0.119, 0.9887, 0.1149, 0.9887, 0.1069, 0.982, 0.1032, 0.8282, 0.102, 0.8503, 0.08149, 0.8503, 0.08392, 0.8282, 0.1112, 0.9712, 0.1149, 0.982, 0.1069, 0.982, 0.09959, 0.9712, 0.1052, 0.8078, 0.1032, 0.8282, 0.08392, 0.8282, 0.08785, 0.8078, 0.1079, 0.9565, 0.1112, 0.9712, 0.09959, 0.9712, 0.09314, 0.9565, 0.1149, 0.9887, 0.1232, 0.991, 0.1112, 0.9887, 0.1232, 0.7555, 0.1149, 0.7578, 0.1112, 0.7578, 0.08149, 0.8503, 0.08068, 0.8733, 0.06145, 0.8733, 0.06264, 0.8503, 0.1069, 0.982, 0.1149, 0.9887, 0.1112, 0.9887, 0.09959, 0.982, 0.08392, 0.8282, 0.08149, 0.8503, 0.06264, 0.8503, 0.06616, 0.8282, 0.09959, 0.9712, 0.1069, 0.982, 0.09959, 0.982, 0.08891, 0.9712, 0.08785, 0.8078, 0.08392, 0.8282, 0.06616, 0.8282, 0.07186, 0.8078, 0.09314, 0.9565, 0.09959, 0.9712, 0.08891, 0.9712, 0.07955, 0.9565, 0.09314, 0.79, 0.08785, 0.8078, 0.07186, 0.8078, 0.07955, 0.79, 0.08785, 0.9387, 0.09314, 0.9565, 0.07955, 0.9565, 0.07186, 0.9387, 0.09959, 0.7753, 0.09314, 0.79, 0.07955, 0.79, 0.08891, 0.7753, 0.08392, 0.9183, 0.08785, 0.9387, 0.07186, 0.9387, 0.06616, 0.9183, 0.1069, 0.7645, 0.09959, 0.7753, 0.08891, 0.7753, 0.09959, 0.7645, 0.08149, 0.8962, 0.08392, 0.9183, 0.06616, 0.9183, 0.06264, 0.8962, 0.1149, 0.7578, 0.1069, 0.7645, 0.09959, 0.7645, 0.1112, 0.7578, 0.08068, 0.8733, 0.08149, 0.8962, 0.06264, 0.8962, 0.06145, 0.8733, 0.07186, 0.9387, 0.07955, 0.9565, 0.06763, 0.9565, 0.05786, 0.9387, 0.08891, 0.7753, 0.07955, 0.79, 0.06763, 0.79, 0.07955, 0.7753, 0.06616, 0.9183, 0.07186, 0.9387, 0.05786, 0.9387, 0.05059, 0.9183, 0.09959, 0.7645, 0.08891, 0.7753, 0.07955, 0.7753, 0.09314, 0.7645, 0.06264, 0.8962, 0.06616, 0.9183, 0.05059, 0.9183, 0.04612, 0.8962, 0.1112, 0.7578, 0.09959, 0.7645, 0.09314, 0.7645, 0.1079, 0.7578, 0.06145, 0.8733, 0.06264, 0.8962, 0.04612, 0.8962, 0.04461, 0.8733, 0.1112, 0.9887, 0.1232, 0.991, 0.1079, 0.9887, 0.1232, 0.7555, 0.1112, 0.7578, 0.1079, 0.7578, 0.06264, 0.8503, 0.06145, 0.8733, 0.04461, 0.8733, 0.04612, 0.8503, 0.09959, 0.982, 0.1112, 0.9887, 0.1079, 0.9887, 0.09314, 0.982, 0.06616, 0.8282, 0.06264, 0.8503, 0.04612, 0.8503, 0.05059, 0.8282, 0.08891, 0.9712, 0.09959, 0.982, 0.09314, 0.982, 0.07955, 0.9712, 0.07186, 0.8078, 0.06616, 0.8282, 0.05059, 0.8282, 0.05786, 0.8078, 0.07955, 0.9565, 0.08891, 0.9712, 0.07955, 0.9712, 0.06763, 0.9565, 0.07955, 0.79, 0.07186, 0.8078, 0.05786, 0.8078, 0.06763, 0.79, 0.04612, 0.8503, 0.04461, 0.8733, 0.03078, 0.8733, 0.03255, 0.8503, 0.09314, 0.982, 0.1079, 0.9887, 0.1052, 0.9887, 0.08785, 0.982, 0.05059, 0.8282, 0.04612, 0.8503, 0.03255, 0.8503, 0.03781, 0.8282, 0.07955, 0.9712, 0.09314, 0.982, 0.08785, 0.982, 0.07186, 0.9712, 0.05786, 0.8078, 0.05059, 0.8282, 0.03781, 0.8282, 0.04636, 0.8078, 0.06763, 0.9565, 0.07955, 0.9712, 0.07186, 0.9712, 0.05786, 0.9565, 0.06763, 0.79, 0.05786, 0.8078, 0.04636, 0.8078, 0.05786, 0.79, 0.05786, 0.9387, 0.06763, 0.9565, 0.05786, 0.9565, 0.04636, 0.9387, 0.07955, 0.7753, 0.06763, 0.79, 0.05786, 0.79, 0.07186, 0.7753, 0.05059, 0.9183, 0.05786, 0.9387, 0.04636, 0.9387, 0.03781, 0.9183, 0.09314, 0.7645, 0.07955, 0.7753, 0.07186, 0.7753, 0.08785, 0.7645, 0.04612, 0.8962, 0.05059, 0.9183, 0.03781, 0.9183, 0.03255, 0.8962, 0.1079, 0.7578, 0.09314, 0.7645, 0.08785, 0.7645, 0.1052, 0.7578, 0.04461, 0.8733, 0.04612, 0.8962, 0.03255, 0.8962, 0.03078, 0.8733, 0.1079, 0.9887, 0.1232, 0.991, 0.1052, 0.9887, 0.1232, 0.7555, 0.1079, 0.7578, 0.1052, 0.7578, 0.07186, 0.7753, 0.05786, 0.79, 0.05059, 0.79, 0.06616, 0.7753, 0.03781, 0.9183, 0.04636, 0.9387, 0.03781, 0.9387, 0.02832, 0.9183, 0.08785, 0.7645, 0.07186, 0.7753, 0.06616, 0.7753, 0.08392, 0.7645, 0.03255, 0.8962, 0.03781, 0.9183, 0.02832, 0.9183, 0.02248, 0.8962, 0.1052, 0.7578, 0.08785, 0.7645, 0.08392, 0.7645, 0.1032, 0.7578, 0.03078, 0.8733, 0.03255, 0.8962, 0.02248, 0.8962, 0.0205, 0.8733, 0.1052, 0.9887, 0.1232, 0.991, 0.1032, 0.9887, 0.1232, 0.7555, 0.1052, 0.7578, 0.1032, 0.7578, 0.03255, 0.8503, 0.03078, 0.8733, 0.0205, 0.8733, 0.02248, 0.8503, 0.08785, 0.982, 0.1052, 0.9887, 0.1032, 0.9887, 0.08392, 0.982, 0.03781, 0.8282, 0.03255, 0.8503, 0.02248, 0.8503, 0.02832, 0.8282, 0.07186, 0.9712, 0.08785, 0.982, 0.08392, 0.982, 0.06616, 0.9712, 0.04636, 0.8078, 0.03781, 0.8282, 0.02832, 0.8282, 0.03781, 0.8078, 0.05786, 0.9565, 0.07186, 0.9712, 0.06616, 0.9712, 0.05059, 0.9565, 0.05786, 0.79, 0.04636, 0.8078, 0.03781, 0.8078, 0.05059, 0.79, 0.04636, 0.9387, 0.05786, 0.9565, 0.05059, 0.9565, 0.03781, 0.9387, 0.02832, 0.8282, 0.02248, 0.8503, 0.01627, 0.8503, 0.02248, 0.8282, 0.06616, 0.9712, 0.08392, 0.982, 0.08149, 0.982, 0.06264, 0.9712, 0.03781, 0.8078, 0.02832, 0.8282, 0.02248, 0.8282, 0.03255, 0.8078, 0.05059, 0.9565, 0.06616, 0.9712, 0.06264, 0.9712, 0.04612, 0.9565, 0.05059, 0.79, 0.03781, 0.8078, 0.03255, 0.8078, 0.04612, 0.79, 0.03781, 0.9387, 0.05059, 0.9565, 0.04612, 0.9565, 0.03255, 0.9387, 0.06616, 0.7753, 0.05059, 0.79, 0.04612, 0.79, 0.06264, 0.7753, 0.02832, 0.9183, 0.03781, 0.9387, 0.03255, 0.9387, 0.02248, 0.9183, 0.08392, 0.7645, 0.06616, 0.7753, 0.06264, 0.7753, 0.08149, 0.7645, 0.02248, 0.8962, 0.02832, 0.9183, 0.02248, 0.9183, 0.01627, 0.8962, 0.1032, 0.7578, 0.08392, 0.7645, 0.08149, 0.7645, 0.102, 0.7578, 0.0205, 0.8733, 0.02248, 0.8962, 0.01627, 0.8962, 0.01418, 0.8733, 0.1032, 0.9887, 0.1232, 0.991, 0.102, 0.9887, 0.1232, 0.7555, 0.1032, 0.7578, 0.102, 0.7578, 0.02248, 0.8503, 0.0205, 0.8733, 0.01418, 0.8733, 0.01627, 0.8503, 0.08392, 0.982, 0.1032, 0.9887, 0.102, 0.9887, 0.08149, 0.982, 0.08149, 0.7645, 0.06264, 0.7753, 0.06145, 0.7753, 0.08068, 0.7645, 0.01627, 0.8962, 0.02248, 0.9183, 0.0205, 0.9183, 0.01418, 0.8962, 0.102, 0.7578, 0.08149, 0.7645, 0.08068, 0.7645, 0.1015, 0.7578, 0.01418, 0.8733, 0.01627, 0.8962, 0.01418, 0.8962, 0.01204, 0.8733, 0.102, 0.9887, 0.1232, 0.991, 0.1015, 0.9887, 0.1232, 0.7555, 0.102, 0.7578, 0.1015, 0.7578, 0.01627, 0.8503, 0.01418, 0.8733, 0.01204, 0.8733, 0.01418, 0.8503, 0.08149, 0.982, 0.102, 0.9887, 0.1015, 0.9887, 0.08068, 0.982, 0.02248, 0.8282, 0.01627, 0.8503, 0.01418, 0.8503, 0.0205, 0.8282, 0.06264, 0.9712, 0.08149, 0.982, 0.08068, 0.982, 0.06145, 0.9712, 0.03255, 0.8078, 0.02248, 0.8282, 0.0205, 0.8282, 0.03078, 0.8078, 0.04612, 0.9565, 0.06264, 0.9712, 0.06145, 0.9712, 0.04461, 0.9565, 0.04612, 0.79, 0.03255, 0.8078, 0.03078, 0.8078, 0.04461, 0.79, 0.03255, 0.9387, 0.04612, 0.9565, 0.04461, 0.9565, 0.03078, 0.9387, 0.06264, 0.7753, 0.04612, 0.79, 0.04461, 0.79, 0.06145, 0.7753, 0.02248, 0.9183, 0.03255, 0.9387, 0.03078, 0.9387, 0.0205, 0.9183, 0.06145, 0.9712, 0.08068, 0.982, 0.08149, 0.982, 0.06264, 0.9712, 0.03078, 0.8078, 0.0205, 0.8282, 0.02248, 0.8282, 0.03255, 0.8078, 0.04461, 0.9565, 0.06145, 0.9712, 0.06264, 0.9712, 0.04612, 0.9565, 0.04461, 0.79, 0.03078, 0.8078, 0.03255, 0.8078, 0.04612, 0.79, 0.03078, 0.9387, 0.04461, 0.9565, 0.04612, 0.9565, 0.03255, 0.9387, 0.06145, 0.7753, 0.04461, 0.79, 0.04612, 0.79, 0.06264, 0.7753, 0.0205, 0.9183, 0.03078, 0.9387, 0.03255, 0.9387, 0.02248, 0.9183, 0.08068, 0.7645, 0.06145, 0.7753, 0.06264, 0.7753, 0.08149, 0.7645, 0.01418, 0.8962, 0.0205, 0.9183, 0.02248, 0.9183, 0.01627, 0.8962, 0.1015, 0.7578, 0.08068, 0.7645, 0.08149, 0.7645, 0.102, 0.7578, 0.01204, 0.8733, 0.01418, 0.8962, 0.01627, 0.8962, 0.01418, 0.8733, 0.1015, 0.9887, 0.1232, 0.991, 0.102, 0.9887, 0.1232, 0.7555, 0.1015, 0.7578, 0.102, 0.7578, 0.01418, 0.8503, 0.01204, 0.8733, 0.01418, 0.8733, 0.01627, 0.8503, 0.08068, 0.982, 0.1015, 0.9887, 0.102, 0.9887, 0.08149, 0.982, 0.0205, 0.8282, 0.01418, 0.8503, 0.01627, 0.8503, 0.02248, 0.8282, 0.01627, 0.8962, 0.02248, 0.9183, 0.02832, 0.9183, 0.02248, 0.8962, 0.102, 0.7578, 0.08149, 0.7645, 0.08392, 0.7645, 0.1032, 0.7578, 0.01418, 0.8733, 0.01627, 0.8962, 0.02248, 0.8962, 0.0205, 0.8733, 0.102, 0.9887, 0.1232, 0.991, 0.1032, 0.9887, 0.1232, 0.7555, 0.102, 0.7578, 0.1032, 0.7578, 0.01627, 0.8503, 0.01418, 0.8733, 0.0205, 0.8733, 0.02248, 0.8503, 0.08149, 0.982, 0.102, 0.9887, 0.1032, 0.9887, 0.08392, 0.982, 0.02248, 0.8282, 0.01627, 0.8503, 0.02248, 0.8503, 0.02832, 0.8282, 0.06264, 0.9712, 0.08149, 0.982, 0.08392, 0.982, 0.06616, 0.9712, 0.03255, 0.8078, 0.02248, 0.8282, 0.02832, 0.8282, 0.03781, 0.8078, 0.04612, 0.9565, 0.06264, 0.9712, 0.06616, 0.9712, 0.05059, 0.9565, 0.04612, 0.79, 0.03255, 0.8078, 0.03781, 0.8078, 0.05059, 0.79, 0.03255, 0.9387, 0.04612, 0.9565, 0.05059, 0.9565, 0.03781, 0.9387, 0.06264, 0.7753, 0.04612, 0.79, 0.05059, 0.79, 0.06616, 0.7753, 0.02248, 0.9183, 0.03255, 0.9387, 0.03781, 0.9387, 0.02832, 0.9183, 0.08149, 0.7645, 0.06264, 0.7753, 0.06616, 0.7753, 0.08392, 0.7645, 0.03781, 0.8078, 0.02832, 0.8282, 0.03781, 0.8282, 0.04636, 0.8078, 0.05059, 0.9565, 0.06616, 0.9712, 0.07186, 0.9712, 0.05786, 0.9565, 0.05059, 0.79, 0.03781, 0.8078, 0.04636, 0.8078, 0.05786, 0.79, 0.03781, 0.9387, 0.05059, 0.9565, 0.05786, 0.9565, 0.04636, 0.9387, 0.06616, 0.7753, 0.05059, 0.79, 0.05786, 0.79, 0.07186, 0.7753, 0.02832, 0.9183, 0.03781, 0.9387, 0.04636, 0.9387, 0.03781, 0.9183, 0.08392, 0.7645, 0.06616, 0.7753, 0.07186, 0.7753, 0.08785, 0.7645, 0.02248, 0.8962, 0.02832, 0.9183, 0.03781, 0.9183, 0.03255, 0.8962, 0.1032, 0.7578, 0.08392, 0.7645, 0.08785, 0.7645, 0.1052, 0.7578, 0.0205, 0.8733, 0.02248, 0.8962, 0.03255, 0.8962, 0.03078, 0.8733, 0.1032, 0.9887, 0.1232, 0.991, 0.1052, 0.9887, 0.1232, 0.7555, 0.1032, 0.7578, 0.1052, 0.7578, 0.02248, 0.8503, 0.0205, 0.8733, 0.03078, 0.8733, 0.03255, 0.8503, 0.08392, 0.982, 0.1032, 0.9887, 0.1052, 0.9887, 0.08785, 0.982, 0.02832, 0.8282, 0.02248, 0.8503, 0.03255, 0.8503, 0.03781, 0.8282, 0.06616, 0.9712, 0.08392, 0.982, 0.08785, 0.982, 0.07186, 0.9712, 0.1052, 0.7578, 0.08785, 0.7645, 0.09314, 0.7645, 0.1079, 0.7578, 0.03078, 0.8733, 0.03255, 0.8962, 0.04612, 0.8962, 0.04461, 0.8733, 0.1052, 0.9887, 0.1232, 0.991, 0.1079, 0.9887, 0.1232, 0.7555, 0.1052, 0.7578, 0.1079, 0.7578, 0.03255, 0.8503, 0.03078, 0.8733, 0.04461, 0.8733, 0.04612, 0.8503, 0.08785, 0.982, 0.1052, 0.9887, 0.1079, 0.9887, 0.09314, 0.982, 0.03781, 0.8282, 0.03255, 0.8503, 0.04612, 0.8503, 0.05059, 0.8282, 0.07186, 0.9712, 0.08785, 0.982, 0.09314, 0.982, 0.07955, 0.9712, 0.04636, 0.8078, 0.03781, 0.8282, 0.05059, 0.8282, 0.05786, 0.8078, 0.05786, 0.9565, 0.07186, 0.9712, 0.07955, 0.9712, 0.06763, 0.9565, 0.05786, 0.79, 0.04636, 0.8078, 0.05786, 0.8078, 0.06763, 0.79, 0.04636, 0.9387, 0.05786, 0.9565, 0.06763, 0.9565, 0.05786, 0.9387, 0.07186, 0.7753, 0.05786, 0.79, 0.06763, 0.79, 0.07955, 0.7753, 0.03781, 0.9183, 0.04636, 0.9387, 0.05786, 0.9387, 0.05059, 0.9183, 0.08785, 0.7645, 0.07186, 0.7753, 0.07955, 0.7753, 0.09314, 0.7645, 0.03255, 0.8962, 0.03781, 0.9183, 0.05059, 0.9183, 0.04612, 0.8962, 0.06763, 0.9565, 0.07955, 0.9712, 0.08891, 0.9712, 0.07955, 0.9565, 0.06763, 0.79, 0.05786, 0.8078, 0.07186, 0.8078, 0.07955, 0.79, 0.05786, 0.9387, 0.06763, 0.9565, 0.07955, 0.9565, 0.07186, 0.9387, 0.07955, 0.7753, 0.06763, 0.79, 0.07955, 0.79, 0.08891, 0.7753, 0.05059, 0.9183, 0.05786, 0.9387, 0.07186, 0.9387, 0.06616, 0.9183, 0.09314, 0.7645, 0.07955, 0.7753, 0.08891, 0.7753, 0.09959, 0.7645, 0.04612, 0.8962, 0.05059, 0.9183, 0.06616, 0.9183, 0.06264, 0.8962, 0.1079, 0.7578, 0.09314, 0.7645, 0.09959, 0.7645, 0.1112, 0.7578, 0.04461, 0.8733, 0.04612, 0.8962, 0.06264, 0.8962, 0.06145, 0.8733, 0.1079, 0.9887, 0.1232, 0.991, 0.1112, 0.9887, 0.1232, 0.7555, 0.1079, 0.7578, 0.1112, 0.7578, 0.04612, 0.8503, 0.04461, 0.8733, 0.06145, 0.8733, 0.06264, 0.8503, 0.09314, 0.982, 0.1079, 0.9887, 0.1112, 0.9887, 0.09959, 0.982, 0.05059, 0.8282, 0.04612, 0.8503, 0.06264, 0.8503, 0.06616, 0.8282, 0.07955, 0.9712, 0.09314, 0.982, 0.09959, 0.982, 0.08891, 0.9712, 0.05786, 0.8078, 0.05059, 0.8282, 0.06616, 0.8282, 0.07186, 0.8078, 0.06145, 0.8733, 0.06264, 0.8962, 0.08149, 0.8962, 0.08068, 0.8733, 0.1112, 0.9887, 0.1232, 0.991, 0.1149, 0.9887, 0.1232, 0.7555, 0.1112, 0.7578, 0.1149, 0.7578, 0.06264, 0.8503, 0.06145, 0.8733, 0.08068, 0.8733, 0.08149, 0.8503, 0.09959, 0.982, 0.1112, 0.9887, 0.1149, 0.9887, 0.1069, 0.982, 0.06616, 0.8282, 0.06264, 0.8503, 0.08149, 0.8503, 0.08392, 0.8282, 0.08891, 0.9712, 0.09959, 0.982, 0.1069, 0.982, 0.09959, 0.9712, 0.07186, 0.8078, 0.06616, 0.8282, 0.08392, 0.8282, 0.08785, 0.8078, 0.07955, 0.9565, 0.08891, 0.9712, 0.09959, 0.9712, 0.09314, 0.9565, 0.07955, 0.79, 0.07186, 0.8078, 0.08785, 0.8078, 0.09314, 0.79, 0.07186, 0.9387, 0.07955, 0.9565, 0.09314, 0.9565, 0.08785, 0.9387, 0.08891, 0.7753, 0.07955, 0.79, 0.09314, 0.79, 0.09959, 0.7753, 0.06616, 0.9183, 0.07186, 0.9387, 0.08785, 0.9387, 0.08392, 0.9183, 0.09959, 0.7645, 0.08891, 0.7753, 0.09959, 0.7753, 0.1069, 0.7645, 0.06264, 0.8962, 0.06616, 0.9183, 0.08392, 0.9183, 0.08149, 0.8962, 0.1112, 0.7578, 0.09959, 0.7645, 0.1069, 0.7645, 0.1149, 0.7578, 0.09314, 0.79, 0.08785, 0.8078, 0.1052, 0.8078, 0.1079, 0.79, 0.08785, 0.9387, 0.09314, 0.9565, 0.1079, 0.9565, 0.1052, 0.9387, 0.09959, 0.7753, 0.09314, 0.79, 0.1079, 0.79, 0.1112, 0.7753, 0.08392, 0.9183, 0.08785, 0.9387, 0.1052, 0.9387, 0.1032, 0.9183, 0.1069, 0.7645, 0.09959, 0.7753, 0.1112, 0.7753, 0.1149, 0.7645, 0.08149, 0.8962, 0.08392, 0.9183, 0.1032, 0.9183, 0.102, 0.8962, 0.1149, 0.7578, 0.1069, 0.7645, 0.1149, 0.7645, 0.119, 0.7578, 0.08068, 0.8733, 0.08149, 0.8962, 0.102, 0.8962, 0.1015, 0.8733, 0.1149, 0.9887, 0.1232, 0.991, 0.119, 0.9887, 0.1232, 0.7555, 0.1149, 0.7578, 0.119, 0.7578, 0.08149, 0.8503, 0.08068, 0.8733, 0.1015, 0.8733, 0.102, 0.8503, 0.1069, 0.982, 0.1149, 0.9887, 0.119, 0.9887, 0.1149, 0.982, 0.08392, 0.8282, 0.08149, 0.8503, 0.102, 0.8503, 0.1032, 0.8282, 0.09959, 0.9712, 0.1069, 0.982, 0.1149, 0.982, 0.1112, 0.9712, 0.08785, 0.8078, 0.08392, 0.8282, 0.1032, 0.8282, 0.1052, 0.8078, 0.09314, 0.9565, 0.09959, 0.9712, 0.1112, 0.9712, 0.1079, 0.9565, 0.1232, 0.7555, 0.119, 0.7578, 0.1232, 0.7578, 0.102, 0.8503, 0.1015, 0.8733, 0.1232, 0.8733, 0.1232, 0.8503, 0.1149, 0.982, 0.119, 0.9887, 0.1232, 0.9887, 0.1232, 0.982, 0.1032, 0.8282, 0.102, 0.8503, 0.1232, 0.8503, 0.1232, 0.8282, 0.1112, 0.9712, 0.1149, 0.982, 0.1232, 0.982, 0.1232, 0.9712, 0.1052, 0.8078, 0.1032, 0.8282, 0.1232, 0.8282, 0.1232, 0.8078, 0.1079, 0.9565, 0.1112, 0.9712, 0.1232, 0.9712, 0.1232, 0.9565, 0.1079, 0.79, 0.1052, 0.8078, 0.1232, 0.8078, 0.1232, 0.79, 0.1052, 0.9387, 0.1079, 0.9565, 0.1232, 0.9565, 0.1232, 0.9387, 0.1112, 0.7753, 0.1079, 0.79, 0.1232, 0.79, 0.1232, 0.7753, 0.1032, 0.9183, 0.1052, 0.9387, 0.1232, 0.9387, 0.1232, 0.9183, 0.1149, 0.7645, 0.1112, 0.7753, 0.1232, 0.7753, 0.1232, 0.7645, 0.102, 0.8962, 0.1032, 0.9183, 0.1232, 0.9183, 0.1232, 0.8962, 0.119, 0.7578, 0.1149, 0.7645, 0.1232, 0.7645, 0.1232, 0.7578, 0.1015, 0.8733, 0.102, 0.8962, 0.1232, 0.8962, 0.1232, 0.8733, 0.119, 0.9887, 0.1232, 0.991, 0.1232, 0.9887])
me_sphere.use_remesh_preserve_volume = False
me_sphere.use_remesh_preserve_attributes = False
me_sphere.use_mirror_vertex_groups = False
me_sphere.update()

# ---- objects
ob_sphere = bpy.data.objects.new('Sphere', me_sphere)

# ---- transforms, parenting, visibility, modifiers, constraints
ob_sphere.location = (0.0, 0.0, 0.0)
ob_sphere.lineart.crease_threshold = 0.0

# ---- collection membership
col_collection_1.objects.link(ob_sphere)

# ---- scene / render settings (as saved in the file)
scene.frame_start = 1; scene.frame_end = 250; scene.frame_set(1)
scene.render.engine = 'BLENDER_EEVEE_NEXT'
scene.render.resolution_percentage = 50
scene.render.dither_intensity = 0.0
scene.cycles.use_denoising = False
scene.cycles.samples = 128
scene.cycles.sampling_pattern = 'TABULATED_SOBOL'
scene.cycles.light_sampling_threshold = 0.0
scene.cycles.use_adaptive_sampling = False
scene.cycles.use_light_tree = False
scene.cycles.blur_glossy = 0.0
scene.cycles.sample_clamp_indirect = 0.0
scene.view_settings.view_transform = 'Standard'
bpy.context.view_layer.update()

# ---- added for rendering (the .blend has no active camera and no usable light): camera, sun
cam_auto = bpy.data.cameras.new('AutoCamera')
cam_auto.lens = 50.0
cam_auto.sensor_width = 36.0
cam_auto.clip_end = 1000.0
ob_auto_camera = bpy.data.objects.new('AutoCamera', cam_auto)
scene.collection.objects.link(ob_auto_camera)
ob_auto_camera.location = (3.20507, -3.84609, 2.56406)
ob_auto_camera.rotation_euler = (1.09748, -7.21219e-08, 0.694738)
scene.camera = ob_auto_camera
light_auto_sun = bpy.data.lights.new('AutoSun', 'SUN')
light_auto_sun.energy = 3.0
light_auto_sun.angle = 0.0523599
ob_auto_sun = bpy.data.objects.new('AutoSun', light_auto_sun)
scene.collection.objects.link(ob_auto_sun)
ob_auto_sun.rotation_euler = (0.872665, 0.174533, 0.523599)
bpy.context.view_layer.update()

